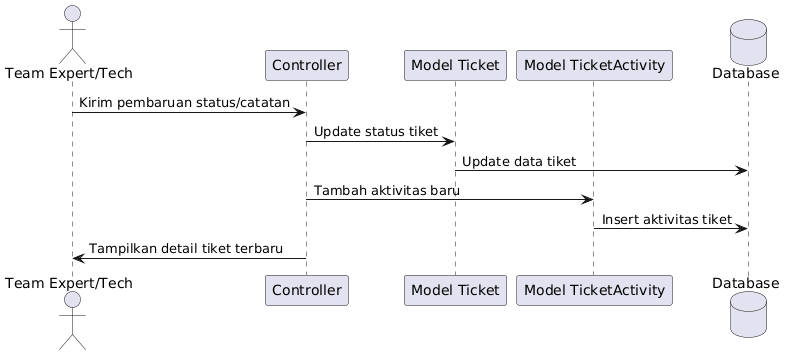

The diagram above was rendered by PlantUML. Its source (embedded in the PNG):
@startuml
actor "Team Expert/Tech" as User
participant "Controller" as Controller
participant "Model Ticket" as Ticket
participant "Model TicketActivity" as TicketActivity
database "Database" as DB

User -> Controller: Kirim pembaruan status/catatan
Controller -> Ticket: Update status tiket
Ticket -> DB: Update data tiket
Controller -> TicketActivity: Tambah aktivitas baru
TicketActivity -> DB: Insert aktivitas tiket
Controller -> User: Tampilkan detail tiket terbaru
@enduml